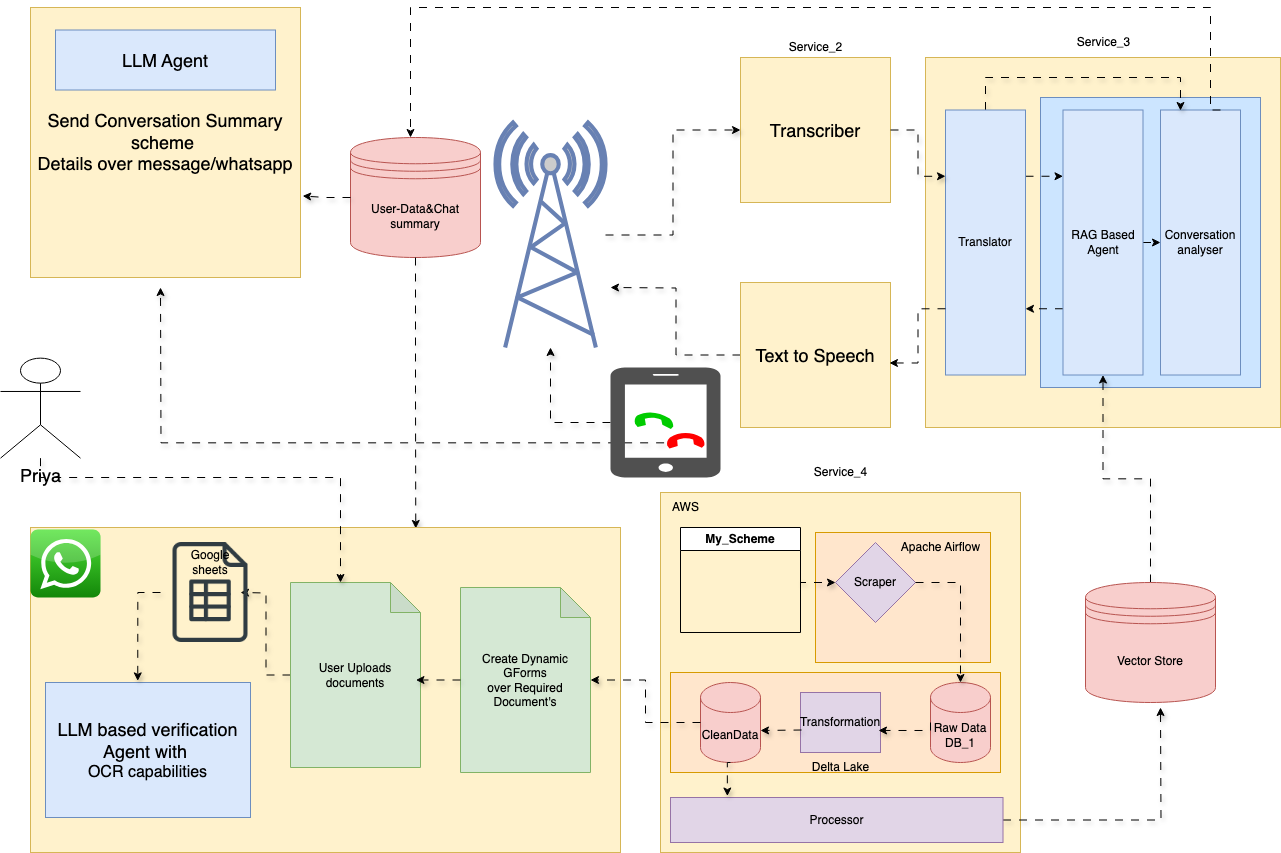

The diagram above was exported from draw.io. Its source (the exported page's mxGraphModel, read from the mxfile embedded in the PNG):
<mxGraphModel dx="1652" dy="1065" grid="1" gridSize="10" guides="1" tooltips="1" connect="1" arrows="1" fold="1" page="1" pageScale="1" pageWidth="827" pageHeight="1169" math="0" shadow="0">
  <root>
    <mxCell id="0" />
    <mxCell id="1" parent="0" />
    <mxCell id="EL-bAdB0TN6yuJmlyjNW-62" value="&lt;font style=&quot;font-size: 18px;&quot;&gt;Transcriber&lt;/font&gt;" style="rounded=0;whiteSpace=wrap;html=1;fillColor=#fff2cc;strokeColor=#d6b656;" parent="1" vertex="1">
      <mxGeometry x="780" y="80" width="150" height="145" as="geometry" />
    </mxCell>
    <mxCell id="EL-bAdB0TN6yuJmlyjNW-60" value="" style="rounded=0;whiteSpace=wrap;html=1;fillColor=#fff2cc;strokeColor=#d6b656;" parent="1" vertex="1">
      <mxGeometry x="965" y="80" width="355" height="370" as="geometry" />
    </mxCell>
    <mxCell id="ZbOaFB11z88LSnLBme7C-30" style="edgeStyle=orthogonalEdgeStyle;rounded=0;orthogonalLoop=1;jettySize=auto;html=1;flowAnimation=1;shadow=1;" edge="1" parent="1" source="ZbOaFB11z88LSnLBme7C-52" target="EL-bAdB0TN6yuJmlyjNW-3">
      <mxGeometry relative="1" as="geometry">
        <mxPoint x="650.0000000000002" y="445" as="sourcePoint" />
      </mxGeometry>
    </mxCell>
    <mxCell id="ZbOaFB11z88LSnLBme7C-27" style="edgeStyle=orthogonalEdgeStyle;rounded=0;orthogonalLoop=1;jettySize=auto;html=1;entryX=0;entryY=0.5;entryDx=0;entryDy=0;flowAnimation=1;shadow=1;" edge="1" parent="1" source="EL-bAdB0TN6yuJmlyjNW-3" target="EL-bAdB0TN6yuJmlyjNW-62">
      <mxGeometry relative="1" as="geometry">
        <mxPoint x="760" y="160" as="targetPoint" />
      </mxGeometry>
    </mxCell>
    <mxCell id="EL-bAdB0TN6yuJmlyjNW-3" value="" style="fontColor=#0066CC;verticalAlign=top;verticalLabelPosition=bottom;labelPosition=center;align=center;html=1;outlineConnect=0;fillColor=#CCCCCC;strokeColor=#6881B3;gradientColor=none;gradientDirection=north;strokeWidth=2;shape=mxgraph.networks.radio_tower;" parent="1" vertex="1">
      <mxGeometry x="535" y="145" width="110" height="225" as="geometry" />
    </mxCell>
    <mxCell id="EL-bAdB0TN6yuJmlyjNW-7" value="Service_2" style="text;html=1;align=center;verticalAlign=middle;resizable=0;points=[];autosize=1;strokeColor=none;fillColor=none;" parent="1" vertex="1">
      <mxGeometry x="815" y="55" width="80" height="30" as="geometry" />
    </mxCell>
    <mxCell id="EL-bAdB0TN6yuJmlyjNW-8" value="&lt;br&gt;&lt;div&gt;&lt;br&gt;&lt;/div&gt;" style="rounded=0;whiteSpace=wrap;html=1;fillColor=#CCE5FF;strokeColor=#6c8ebf;" parent="1" vertex="1">
      <mxGeometry x="1080" y="120" width="220" height="290" as="geometry" />
    </mxCell>
    <mxCell id="EL-bAdB0TN6yuJmlyjNW-13" value="Translator&lt;div&gt;&lt;br&gt;&lt;/div&gt;" style="text;html=1;align=center;verticalAlign=middle;resizable=0;points=[];autosize=1;strokeColor=none;fillColor=none;" parent="1" vertex="1">
      <mxGeometry x="985" y="145" width="80" height="40" as="geometry" />
    </mxCell>
    <mxCell id="EL-bAdB0TN6yuJmlyjNW-15" value="Service_4" style="text;html=1;align=center;verticalAlign=middle;resizable=0;points=[];autosize=1;strokeColor=none;fillColor=none;" parent="1" vertex="1">
      <mxGeometry x="840" y="480" width="80" height="30" as="geometry" />
    </mxCell>
    <mxCell id="EL-bAdB0TN6yuJmlyjNW-14" value="" style="whiteSpace=wrap;html=1;aspect=fixed;fillColor=#fff2cc;strokeColor=#d6b656;" parent="1" vertex="1">
      <mxGeometry x="700" y="515" width="360" height="360" as="geometry" />
    </mxCell>
    <mxCell id="EL-bAdB0TN6yuJmlyjNW-35" value="" style="rounded=0;whiteSpace=wrap;html=1;fillColor=#ffe6cc;strokeColor=#d79b00;" parent="1" vertex="1">
      <mxGeometry x="855" y="555" width="175" height="130" as="geometry" />
    </mxCell>
    <mxCell id="EL-bAdB0TN6yuJmlyjNW-28" style="edgeStyle=orthogonalEdgeStyle;rounded=0;orthogonalLoop=1;jettySize=auto;html=1;exitX=1;exitY=0.5;exitDx=0;exitDy=0;entryX=0;entryY=0.5;entryDx=0;entryDy=0;flowAnimation=1;shadow=1;" parent="1" source="EL-bAdB0TN6yuJmlyjNW-25" target="EL-bAdB0TN6yuJmlyjNW-27" edge="1">
      <mxGeometry relative="1" as="geometry">
        <Array as="points">
          <mxPoint x="840" y="605" />
        </Array>
      </mxGeometry>
    </mxCell>
    <mxCell id="EL-bAdB0TN6yuJmlyjNW-25" value="My_Scheme" style="swimlane;whiteSpace=wrap;html=1;" parent="1" vertex="1">
      <mxGeometry x="720" y="550" width="120" height="105" as="geometry" />
    </mxCell>
    <mxCell id="EL-bAdB0TN6yuJmlyjNW-29" value="" style="rounded=0;whiteSpace=wrap;html=1;fillColor=#ffe6cc;strokeColor=#d79b00;" parent="1" vertex="1">
      <mxGeometry x="710" y="695" width="330" height="100" as="geometry" />
    </mxCell>
    <mxCell id="EL-bAdB0TN6yuJmlyjNW-27" value="Scraper" style="rhombus;whiteSpace=wrap;html=1;fillColor=#e1d5e7;strokeColor=#9673a6;" parent="1" vertex="1">
      <mxGeometry x="875" y="565" width="80" height="80" as="geometry" />
    </mxCell>
    <mxCell id="EL-bAdB0TN6yuJmlyjNW-30" value="CleanData" style="shape=cylinder3;whiteSpace=wrap;html=1;boundedLbl=1;backgroundOutline=1;size=15;fillColor=#f8cecc;strokeColor=#b85450;" parent="1" vertex="1">
      <mxGeometry x="740" y="705" width="60" height="80" as="geometry" />
    </mxCell>
    <mxCell id="EL-bAdB0TN6yuJmlyjNW-31" value="Raw Data&lt;div&gt;DB_1&lt;/div&gt;" style="shape=cylinder3;whiteSpace=wrap;html=1;boundedLbl=1;backgroundOutline=1;size=15;fillColor=#f8cecc;strokeColor=#b85450;" parent="1" vertex="1">
      <mxGeometry x="970" y="705" width="60" height="80" as="geometry" />
    </mxCell>
    <mxCell id="EL-bAdB0TN6yuJmlyjNW-33" style="edgeStyle=orthogonalEdgeStyle;rounded=0;orthogonalLoop=1;jettySize=auto;html=1;flowAnimation=1;shadow=1;entryX=0.5;entryY=0;entryDx=0;entryDy=0;entryPerimeter=0;" parent="1" source="EL-bAdB0TN6yuJmlyjNW-27" target="EL-bAdB0TN6yuJmlyjNW-31" edge="1">
      <mxGeometry relative="1" as="geometry">
        <mxPoint x="994" y="700" as="targetPoint" />
        <Array as="points">
          <mxPoint x="1000" y="605" />
        </Array>
      </mxGeometry>
    </mxCell>
    <mxCell id="EL-bAdB0TN6yuJmlyjNW-36" value="Apache Airflow" style="text;html=1;align=center;verticalAlign=middle;resizable=0;points=[];autosize=1;strokeColor=none;fillColor=none;" parent="1" vertex="1">
      <mxGeometry x="930" y="555" width="100" height="30" as="geometry" />
    </mxCell>
    <mxCell id="EL-bAdB0TN6yuJmlyjNW-37" value="Delta Lake" style="text;html=1;align=center;verticalAlign=middle;resizable=0;points=[];autosize=1;strokeColor=none;fillColor=none;" parent="1" vertex="1">
      <mxGeometry x="840" y="775" width="80" height="30" as="geometry" />
    </mxCell>
    <mxCell id="EL-bAdB0TN6yuJmlyjNW-38" value="Transformation" style="rounded=0;whiteSpace=wrap;html=1;fillColor=#e1d5e7;strokeColor=#9673a6;" parent="1" vertex="1">
      <mxGeometry x="840" y="715" width="80" height="60" as="geometry" />
    </mxCell>
    <mxCell id="EL-bAdB0TN6yuJmlyjNW-42" style="edgeStyle=orthogonalEdgeStyle;rounded=0;orthogonalLoop=1;jettySize=auto;html=1;exitX=0;exitY=0.5;exitDx=0;exitDy=0;exitPerimeter=0;entryX=0.975;entryY=0.633;entryDx=0;entryDy=0;entryPerimeter=0;flowAnimation=1;shadow=1;" parent="1" source="EL-bAdB0TN6yuJmlyjNW-31" target="EL-bAdB0TN6yuJmlyjNW-38" edge="1">
      <mxGeometry relative="1" as="geometry">
        <Array as="points">
          <mxPoint x="970" y="753" />
        </Array>
      </mxGeometry>
    </mxCell>
    <mxCell id="EL-bAdB0TN6yuJmlyjNW-43" style="edgeStyle=orthogonalEdgeStyle;rounded=0;orthogonalLoop=1;jettySize=auto;html=1;exitX=0.013;exitY=0.625;exitDx=0;exitDy=0;exitPerimeter=0;flowAnimation=1;shadow=1;" parent="1" source="EL-bAdB0TN6yuJmlyjNW-38" edge="1">
      <mxGeometry relative="1" as="geometry">
        <mxPoint x="800" y="753" as="targetPoint" />
        <Array as="points">
          <mxPoint x="800" y="753" />
        </Array>
      </mxGeometry>
    </mxCell>
    <mxCell id="EL-bAdB0TN6yuJmlyjNW-56" value="AWS" style="text;html=1;align=center;verticalAlign=middle;resizable=0;points=[];autosize=1;strokeColor=none;fillColor=none;" parent="1" vertex="1">
      <mxGeometry x="700" y="515" width="50" height="30" as="geometry" />
    </mxCell>
    <mxCell id="EL-bAdB0TN6yuJmlyjNW-61" value="Service_3" style="text;html=1;align=center;verticalAlign=middle;resizable=0;points=[];autosize=1;strokeColor=none;fillColor=none;" parent="1" vertex="1">
      <mxGeometry x="1102.5" y="50" width="80" height="30" as="geometry" />
    </mxCell>
    <mxCell id="ZbOaFB11z88LSnLBme7C-8" value="User-Data&amp;amp;Chat summary" style="shape=datastore;whiteSpace=wrap;html=1;fillColor=#f8cecc;strokeColor=#b85450;" vertex="1" parent="1">
      <mxGeometry x="390" y="160" width="130" height="120" as="geometry" />
    </mxCell>
    <mxCell id="ZbOaFB11z88LSnLBme7C-13" value="Conversation&lt;div&gt;analyser&lt;/div&gt;" style="rounded=0;whiteSpace=wrap;html=1;fillColor=#dae8fc;strokeColor=#6c8ebf;" vertex="1" parent="1">
      <mxGeometry x="1200" y="132.5" width="80" height="265" as="geometry" />
    </mxCell>
    <mxCell id="ZbOaFB11z88LSnLBme7C-22" style="edgeStyle=orthogonalEdgeStyle;rounded=0;orthogonalLoop=1;jettySize=auto;html=1;exitX=0;exitY=0.75;exitDx=0;exitDy=0;entryX=1;entryY=0.75;entryDx=0;entryDy=0;flowAnimation=1;" edge="1" parent="1" source="ZbOaFB11z88LSnLBme7C-15" target="ZbOaFB11z88LSnLBme7C-18">
      <mxGeometry relative="1" as="geometry" />
    </mxCell>
    <mxCell id="ZbOaFB11z88LSnLBme7C-26" style="edgeStyle=orthogonalEdgeStyle;rounded=0;orthogonalLoop=1;jettySize=auto;html=1;exitX=1;exitY=0.5;exitDx=0;exitDy=0;entryX=0;entryY=0.5;entryDx=0;entryDy=0;flowAnimation=1;" edge="1" parent="1" source="ZbOaFB11z88LSnLBme7C-15" target="ZbOaFB11z88LSnLBme7C-13">
      <mxGeometry relative="1" as="geometry" />
    </mxCell>
    <mxCell id="ZbOaFB11z88LSnLBme7C-15" value="RAG Based Agent" style="rounded=0;whiteSpace=wrap;html=1;fillColor=#dae8fc;strokeColor=#6c8ebf;" vertex="1" parent="1">
      <mxGeometry x="1102.5" y="132.5" width="80" height="265" as="geometry" />
    </mxCell>
    <mxCell id="ZbOaFB11z88LSnLBme7C-16" style="edgeStyle=orthogonalEdgeStyle;rounded=0;orthogonalLoop=1;jettySize=auto;html=1;exitX=0.75;exitY=0;exitDx=0;exitDy=0;flowAnimation=1;" edge="1" parent="1" source="ZbOaFB11z88LSnLBme7C-13">
      <mxGeometry relative="1" as="geometry">
        <mxPoint x="1275" y="265" as="sourcePoint" />
        <mxPoint x="450" y="160" as="targetPoint" />
        <Array as="points">
          <mxPoint x="1250" y="133" />
          <mxPoint x="1250" y="30" />
          <mxPoint x="450" y="30" />
        </Array>
      </mxGeometry>
    </mxCell>
    <mxCell id="ZbOaFB11z88LSnLBme7C-19" style="edgeStyle=orthogonalEdgeStyle;rounded=0;orthogonalLoop=1;jettySize=auto;html=1;exitX=1;exitY=0.25;exitDx=0;exitDy=0;entryX=0;entryY=0.25;entryDx=0;entryDy=0;flowAnimation=1;" edge="1" parent="1" source="ZbOaFB11z88LSnLBme7C-18" target="ZbOaFB11z88LSnLBme7C-15">
      <mxGeometry relative="1" as="geometry" />
    </mxCell>
    <mxCell id="ZbOaFB11z88LSnLBme7C-20" style="edgeStyle=orthogonalEdgeStyle;rounded=0;orthogonalLoop=1;jettySize=auto;html=1;exitX=0.5;exitY=0;exitDx=0;exitDy=0;flowAnimation=1;shadow=1;" edge="1" parent="1" source="ZbOaFB11z88LSnLBme7C-18">
      <mxGeometry relative="1" as="geometry">
        <mxPoint x="1220" y="133" as="targetPoint" />
        <Array as="points">
          <mxPoint x="1025" y="100" />
          <mxPoint x="1220" y="100" />
          <mxPoint x="1220" y="133" />
        </Array>
      </mxGeometry>
    </mxCell>
    <mxCell id="ZbOaFB11z88LSnLBme7C-18" value="Translator" style="rounded=0;whiteSpace=wrap;html=1;fillColor=#dae8fc;strokeColor=#6c8ebf;" vertex="1" parent="1">
      <mxGeometry x="985" y="132.5" width="80" height="265" as="geometry" />
    </mxCell>
    <mxCell id="ZbOaFB11z88LSnLBme7C-29" style="edgeStyle=orthogonalEdgeStyle;rounded=0;orthogonalLoop=1;jettySize=auto;html=1;exitX=0;exitY=0.5;exitDx=0;exitDy=0;flowAnimation=1;shadow=1;" edge="1" parent="1" source="ZbOaFB11z88LSnLBme7C-23">
      <mxGeometry relative="1" as="geometry">
        <mxPoint x="650" y="310" as="targetPoint" />
      </mxGeometry>
    </mxCell>
    <mxCell id="ZbOaFB11z88LSnLBme7C-23" value="&lt;font style=&quot;font-size: 18px;&quot;&gt;Text to Speech&lt;/font&gt;" style="rounded=0;whiteSpace=wrap;html=1;fillColor=#fff2cc;strokeColor=#d6b656;" vertex="1" parent="1">
      <mxGeometry x="780" y="305" width="150" height="145" as="geometry" />
    </mxCell>
    <mxCell id="ZbOaFB11z88LSnLBme7C-24" style="edgeStyle=orthogonalEdgeStyle;rounded=0;orthogonalLoop=1;jettySize=auto;html=1;exitX=1;exitY=0.5;exitDx=0;exitDy=0;entryX=0;entryY=0.25;entryDx=0;entryDy=0;flowAnimation=1;shadow=1;" edge="1" parent="1" source="EL-bAdB0TN6yuJmlyjNW-62" target="ZbOaFB11z88LSnLBme7C-18">
      <mxGeometry relative="1" as="geometry" />
    </mxCell>
    <mxCell id="ZbOaFB11z88LSnLBme7C-25" style="edgeStyle=orthogonalEdgeStyle;rounded=0;orthogonalLoop=1;jettySize=auto;html=1;exitX=0;exitY=0.75;exitDx=0;exitDy=0;entryX=0.993;entryY=0.555;entryDx=0;entryDy=0;entryPerimeter=0;flowAnimation=1;" edge="1" parent="1" source="ZbOaFB11z88LSnLBme7C-18" target="ZbOaFB11z88LSnLBme7C-23">
      <mxGeometry relative="1" as="geometry" />
    </mxCell>
    <mxCell id="ZbOaFB11z88LSnLBme7C-35" style="edgeStyle=orthogonalEdgeStyle;rounded=0;orthogonalLoop=1;jettySize=auto;html=1;exitX=1;exitY=0.5;exitDx=0;exitDy=0;flowAnimation=1;shadow=1;" edge="1" parent="1" source="ZbOaFB11z88LSnLBme7C-31">
      <mxGeometry relative="1" as="geometry">
        <mxPoint x="1200" y="730" as="targetPoint" />
      </mxGeometry>
    </mxCell>
    <mxCell id="ZbOaFB11z88LSnLBme7C-31" value="Processor" style="rounded=0;whiteSpace=wrap;html=1;fillColor=#e1d5e7;strokeColor=#9673a6;" vertex="1" parent="1">
      <mxGeometry x="710" y="820" width="332.5" height="45" as="geometry" />
    </mxCell>
    <mxCell id="ZbOaFB11z88LSnLBme7C-36" style="edgeStyle=orthogonalEdgeStyle;rounded=0;orthogonalLoop=1;jettySize=auto;html=1;flowAnimation=1;shadow=1;" edge="1" parent="1" source="ZbOaFB11z88LSnLBme7C-34" target="ZbOaFB11z88LSnLBme7C-15">
      <mxGeometry relative="1" as="geometry" />
    </mxCell>
    <mxCell id="ZbOaFB11z88LSnLBme7C-34" value="Vector Store" style="shape=datastore;whiteSpace=wrap;html=1;fillColor=#f8cecc;strokeColor=#b85450;" vertex="1" parent="1">
      <mxGeometry x="1125" y="605" width="130" height="120" as="geometry" />
    </mxCell>
    <mxCell id="ZbOaFB11z88LSnLBme7C-39" style="edgeStyle=orthogonalEdgeStyle;rounded=0;orthogonalLoop=1;jettySize=auto;html=1;exitX=0.5;exitY=1;exitDx=0;exitDy=0;exitPerimeter=0;entryX=0.171;entryY=-0.033;entryDx=0;entryDy=0;entryPerimeter=0;flowAnimation=1;shadow=1;" edge="1" parent="1" source="EL-bAdB0TN6yuJmlyjNW-30" target="ZbOaFB11z88LSnLBme7C-31">
      <mxGeometry relative="1" as="geometry" />
    </mxCell>
    <mxCell id="ZbOaFB11z88LSnLBme7C-42" value="&lt;font style=&quot;font-size: 18px;&quot;&gt;Send Conversation Summary scheme&amp;nbsp;&lt;/font&gt;&lt;div&gt;&lt;font style=&quot;font-size: 18px;&quot;&gt;Details over message/whatsapp&lt;/font&gt;&lt;/div&gt;" style="whiteSpace=wrap;html=1;aspect=fixed;fillColor=#fff2cc;strokeColor=#d6b656;" vertex="1" parent="1">
      <mxGeometry x="70" y="30" width="270" height="270" as="geometry" />
    </mxCell>
    <mxCell id="ZbOaFB11z88LSnLBme7C-46" style="edgeStyle=orthogonalEdgeStyle;rounded=0;orthogonalLoop=1;jettySize=auto;html=1;flowAnimation=1;shadow=1;" edge="1" parent="1" source="ZbOaFB11z88LSnLBme7C-55">
      <mxGeometry relative="1" as="geometry">
        <mxPoint x="200" y="310" as="targetPoint" />
      </mxGeometry>
    </mxCell>
    <mxCell id="ZbOaFB11z88LSnLBme7C-48" style="edgeStyle=orthogonalEdgeStyle;rounded=0;orthogonalLoop=1;jettySize=auto;html=1;entryX=0.653;entryY=0.003;entryDx=0;entryDy=0;entryPerimeter=0;flowAnimation=1;shadow=1;" edge="1" parent="1" source="ZbOaFB11z88LSnLBme7C-8" target="ZbOaFB11z88LSnLBme7C-65">
      <mxGeometry relative="1" as="geometry">
        <mxPoint x="454.25" y="537.3" as="targetPoint" />
      </mxGeometry>
    </mxCell>
    <mxCell id="ZbOaFB11z88LSnLBme7C-52" value="" style="sketch=0;pointerEvents=1;shadow=0;dashed=0;html=1;strokeColor=none;fillColor=#505050;labelPosition=center;verticalLabelPosition=bottom;verticalAlign=top;outlineConnect=0;align=center;shape=mxgraph.office.devices.cell_phone_iphone_proportional;" vertex="1" parent="1">
      <mxGeometry x="650" y="390" width="110" height="110" as="geometry" />
    </mxCell>
    <mxCell id="ZbOaFB11z88LSnLBme7C-55" value="" style="dashed=0;outlineConnect=0;html=1;align=center;labelPosition=center;verticalLabelPosition=bottom;verticalAlign=top;shape=mxgraph.weblogos.phone;fillColor=#FF0000;strokeColor=none;direction=south;rotation=45;" vertex="1" parent="1">
      <mxGeometry x="709.86" y="450" width="30.14" height="30.65" as="geometry" />
    </mxCell>
    <mxCell id="ZbOaFB11z88LSnLBme7C-58" value="" style="dashed=0;outlineConnect=0;html=1;align=center;labelPosition=center;verticalLabelPosition=bottom;verticalAlign=top;shape=mxgraph.weblogos.phone;fillColor=#00CC00;strokeColor=none;direction=south;rotation=45;" vertex="1" parent="1">
      <mxGeometry x="676.27" y="430.6" width="33.59" height="28.8" as="geometry" />
    </mxCell>
    <mxCell id="ZbOaFB11z88LSnLBme7C-59" value="&lt;font style=&quot;font-size: 18px;&quot;&gt;LLM Agent&lt;/font&gt;" style="rounded=0;whiteSpace=wrap;html=1;fillColor=#dae8fc;strokeColor=#6c8ebf;" vertex="1" parent="1">
      <mxGeometry x="95" y="52.5" width="220" height="60" as="geometry" />
    </mxCell>
    <mxCell id="ZbOaFB11z88LSnLBme7C-60" style="edgeStyle=orthogonalEdgeStyle;rounded=0;orthogonalLoop=1;jettySize=auto;html=1;exitX=0;exitY=0.5;exitDx=0;exitDy=0;entryX=1.008;entryY=0.698;entryDx=0;entryDy=0;entryPerimeter=0;flowAnimation=1;shadow=1;" edge="1" parent="1" source="ZbOaFB11z88LSnLBme7C-8" target="ZbOaFB11z88LSnLBme7C-42">
      <mxGeometry relative="1" as="geometry">
        <Array as="points">
          <mxPoint x="365" y="220" />
        </Array>
      </mxGeometry>
    </mxCell>
    <mxCell id="ZbOaFB11z88LSnLBme7C-65" value="" style="rounded=0;whiteSpace=wrap;html=1;fillColor=#fff2cc;strokeColor=#d6b656;" vertex="1" parent="1">
      <mxGeometry x="70" y="550" width="590" height="325" as="geometry" />
    </mxCell>
    <mxCell id="ZbOaFB11z88LSnLBme7C-68" value="Create Dynamic GForms&lt;div&gt;over Required Document's&lt;/div&gt;" style="shape=note;whiteSpace=wrap;html=1;backgroundOutline=1;darkOpacity=0.05;fillColor=#d5e8d4;strokeColor=#82b366;" vertex="1" parent="1">
      <mxGeometry x="500" y="610" width="130" height="185" as="geometry" />
    </mxCell>
    <mxCell id="ZbOaFB11z88LSnLBme7C-70" style="edgeStyle=orthogonalEdgeStyle;rounded=0;orthogonalLoop=1;jettySize=auto;html=1;exitX=0;exitY=0.5;exitDx=0;exitDy=0;exitPerimeter=0;flowAnimation=1;shadow=1;" edge="1" parent="1" source="EL-bAdB0TN6yuJmlyjNW-30" target="ZbOaFB11z88LSnLBme7C-68">
      <mxGeometry relative="1" as="geometry" />
    </mxCell>
    <mxCell id="ZbOaFB11z88LSnLBme7C-71" value="&lt;font style=&quot;font-size: 18px;&quot;&gt;Priya&lt;/font&gt;" style="shape=umlActor;verticalLabelPosition=bottom;verticalAlign=top;html=1;outlineConnect=0;" vertex="1" parent="1">
      <mxGeometry x="40" y="380.65" width="80" height="100" as="geometry" />
    </mxCell>
    <mxCell id="ZbOaFB11z88LSnLBme7C-82" style="edgeStyle=orthogonalEdgeStyle;rounded=0;orthogonalLoop=1;jettySize=auto;html=1;exitX=0;exitY=0.5;exitDx=0;exitDy=0;exitPerimeter=0;flowAnimation=1;shadow=1;" edge="1" parent="1" source="ZbOaFB11z88LSnLBme7C-77">
      <mxGeometry relative="1" as="geometry">
        <mxPoint x="280" y="615" as="targetPoint" />
      </mxGeometry>
    </mxCell>
    <mxCell id="ZbOaFB11z88LSnLBme7C-77" value="User Uploads documents" style="shape=note;whiteSpace=wrap;html=1;backgroundOutline=1;darkOpacity=0.05;fillColor=#d5e8d4;strokeColor=#82b366;" vertex="1" parent="1">
      <mxGeometry x="330" y="605" width="130" height="185" as="geometry" />
    </mxCell>
    <mxCell id="ZbOaFB11z88LSnLBme7C-78" style="edgeStyle=orthogonalEdgeStyle;rounded=0;orthogonalLoop=1;jettySize=auto;html=1;exitX=0;exitY=0.5;exitDx=0;exitDy=0;exitPerimeter=0;entryX=0.965;entryY=0.527;entryDx=0;entryDy=0;entryPerimeter=0;flowAnimation=1;shadow=1;" edge="1" parent="1" source="ZbOaFB11z88LSnLBme7C-68" target="ZbOaFB11z88LSnLBme7C-77">
      <mxGeometry relative="1" as="geometry" />
    </mxCell>
    <mxCell id="ZbOaFB11z88LSnLBme7C-79" style="edgeStyle=orthogonalEdgeStyle;rounded=0;orthogonalLoop=1;jettySize=auto;html=1;entryX=0;entryY=0;entryDx=50;entryDy=0;entryPerimeter=0;flowAnimation=1;shadow=1;" edge="1" parent="1" source="ZbOaFB11z88LSnLBme7C-71" target="ZbOaFB11z88LSnLBme7C-77">
      <mxGeometry relative="1" as="geometry">
        <Array as="points">
          <mxPoint x="80" y="500" />
          <mxPoint x="380" y="500" />
        </Array>
      </mxGeometry>
    </mxCell>
    <mxCell id="ZbOaFB11z88LSnLBme7C-80" value="" style="shape=image;html=1;verticalAlign=top;verticalLabelPosition=bottom;labelBackgroundColor=#ffffff;imageAspect=0;aspect=fixed;image=https://cdn0.iconfinder.com/data/icons/logos-brands/24/logo_brand_brands_logos_google_sheets-128.png" vertex="1" parent="1">
      <mxGeometry x="200" y="565" width="100" height="100" as="geometry" />
    </mxCell>
    <mxCell id="ZbOaFB11z88LSnLBme7C-81" value="Google sheets" style="text;html=1;align=center;verticalAlign=middle;whiteSpace=wrap;rounded=0;" vertex="1" parent="1">
      <mxGeometry x="220" y="570" width="60" height="30" as="geometry" />
    </mxCell>
    <mxCell id="ZbOaFB11z88LSnLBme7C-83" value="&lt;font style=&quot;font-size: 18px;&quot;&gt;LLM based verification Agent with&amp;nbsp;&lt;/font&gt;&lt;div&gt;&lt;font size=&quot;3&quot;&gt;OCR capabilities&lt;/font&gt;&lt;/div&gt;" style="rounded=0;whiteSpace=wrap;html=1;fillColor=#dae8fc;strokeColor=#6c8ebf;" vertex="1" parent="1">
      <mxGeometry x="85" y="705" width="205" height="135" as="geometry" />
    </mxCell>
    <mxCell id="ZbOaFB11z88LSnLBme7C-84" style="edgeStyle=orthogonalEdgeStyle;rounded=0;orthogonalLoop=1;jettySize=auto;html=1;exitX=0;exitY=0.5;exitDx=0;exitDy=0;entryX=0.45;entryY=-0.012;entryDx=0;entryDy=0;entryPerimeter=0;flowAnimation=1;shadow=1;" edge="1" parent="1" source="ZbOaFB11z88LSnLBme7C-80" target="ZbOaFB11z88LSnLBme7C-83">
      <mxGeometry relative="1" as="geometry" />
    </mxCell>
    <mxCell id="ZbOaFB11z88LSnLBme7C-86" value="" style="dashed=0;outlineConnect=0;html=1;align=center;labelPosition=center;verticalLabelPosition=bottom;verticalAlign=top;shape=mxgraph.webicons.whatsapp;fillColor=#4FE238;gradientColor=#138709" vertex="1" parent="1">
      <mxGeometry x="70" y="552" width="70" height="68" as="geometry" />
    </mxCell>
  </root>
</mxGraphModel>